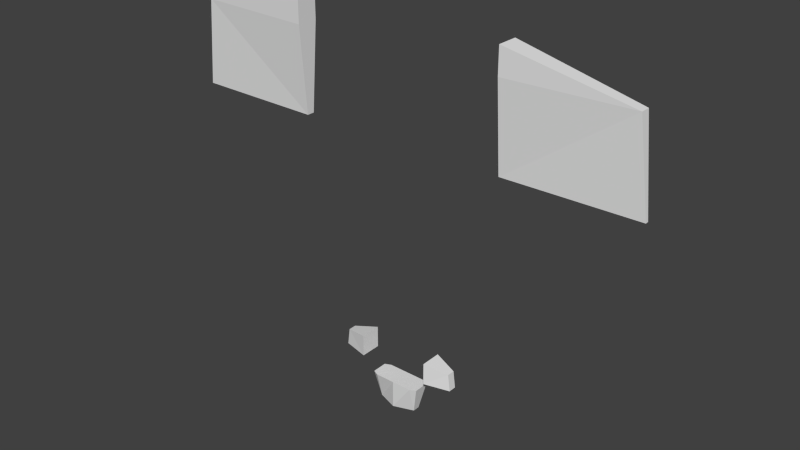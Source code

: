 # Source: wings.blend  (saved by Blender 2.65.0; exported with 4.5.12 LTS)
import bpy
from mathutils import Matrix  # noqa: F401  (used for matrix-valued properties, if any)

bpy.ops.wm.read_factory_settings(use_empty=True)
scene = bpy.context.scene
scene.name = 'Scene'

# ---- collections
col_collection_1 = bpy.data.collections.new('Collection 1'); scene.collection.children.link(col_collection_1)

# ---- world
world_world = bpy.data.worlds.new('World'); scene.world = world_world
world_world.color = (0.05088, 0.05088, 0.05088)
world_world.use_sun_shadow = False
world_world.sun_shadow_jitter_overblur = 0.0
world_world.cycles.sampling_method = 'MANUAL'
world_world.cycles.sample_map_resolution = 256

# ---- meshes
me_wings = bpy.data.meshes.new('wings')
me_wings.from_pydata([(2.5, -1.359, 3.427), (5.596, -1.31, 3.427), (2.5, -1.52, 5.464), (5.339, -1.383, 5.464), (2.5, -1.52, 6.076), (-2.501, -1.52, 6.076), (-5.34, -1.383, 5.464), (-2.501, -1.52, 5.464), (-5.596, -1.31, 3.427), (-2.501, -1.359, 3.427), (-0.871, -1.52, -1.973), (-1.48, -1.365, -1.973), (-0.871, -1.52, -1.572), (-1.43, -1.365, -1.572), (-0.871, -1.52, -1.452), (0.8698, -1.52, -1.458), (1.428, -1.365, -1.579), (0.8698, -1.52, -1.579), (1.479, -1.365, -1.98), (0.8698, -1.52, -1.98), (0.4756, -1.52, -2.318), (0.4756, -1.352, -2.975), (0.6169, -1.453, -2.318), (-0.6106, -1.453, -2.319), (-0.4692, -1.352, -2.976), (-0.4692, -1.52, -2.319), (0.002113, -1.398, -2.832), (0.002113, -1.142, -2.832), (-0.4692, -1.02, -2.319), (-0.4692, -1.188, -2.976), (-0.6106, -1.087, -2.319), (0.6169, -1.087, -2.318), (0.4756, -1.188, -2.975), (0.4756, -1.02, -2.318), (0.8698, -1.02, -1.98), (1.479, -1.175, -1.98), (0.8698, -1.02, -1.579), (1.428, -1.175, -1.579), (0.8698, -1.02, -1.458), (-0.871, -1.02, -1.452), (-1.43, -1.175, -1.572), (-0.871, -1.02, -1.572), (-1.48, -1.175, -1.973), (-0.871, -1.02, -1.973), (-2.501, -1.181, 3.427), (-5.596, -1.23, 3.427), (-2.501, -1.02, 5.464), (-5.34, -1.157, 5.464), (-2.501, -1.02, 6.076), (2.5, -1.02, 6.076), (5.339, -1.157, 5.464), (2.5, -1.02, 5.464), (5.596, -1.23, 3.427), (2.5, -1.181, 3.427), (0.002113, -1.02, -2.973), (0.002113, -1.02, -2.319), (0.002113, -1.521, -2.319), (0.002113, -1.521, -2.974)], [], [(2, 3, 4), (0, 1, 3), (0, 3, 2), (9, 6, 8), (9, 7, 6), (7, 5, 6), (12, 14, 13), (10, 13, 11), (10, 12, 13), (19, 18, 16), (19, 16, 17), (17, 16, 15), (20, 21, 22), (25, 23, 24), (2, 4, 49, 51), (25, 28, 30, 23), (20, 22, 31, 33), (19, 17, 36, 34), (1, 0, 53, 52), (8, 45, 44, 9), (13, 40, 42, 11), (0, 2, 51, 53), (7, 46, 48, 5), (16, 18, 35, 37), (4, 3, 50, 49), (11, 42, 43, 10), (9, 44, 46, 7), (26, 24, 29, 27), (18, 19, 34, 35), (14, 39, 40, 13), (10, 43, 41, 12), (23, 30, 29, 24), (21, 26, 27, 32), (3, 1, 52, 50), (5, 48, 47, 6), (17, 15, 38, 36), (22, 21, 32, 31), (15, 16, 37, 38), (6, 47, 45, 8), (12, 41, 39, 14), (49, 50, 51), (50, 52, 53), (51, 50, 53), (47, 44, 45), (46, 44, 47), (48, 46, 47), (39, 41, 40), (40, 43, 42), (41, 43, 40), (37, 35, 34), (36, 37, 34), (38, 37, 36), (31, 32, 33), (30, 28, 29), (27, 29, 54), (27, 54, 32), (28, 55, 54, 29), (32, 54, 55, 33), (24, 57, 56, 25), (24, 26, 57), (21, 57, 26), (20, 56, 57, 21), (25, 56, 55, 28), (20, 33, 55, 56)])
me_wings.use_remesh_preserve_volume = False
me_wings.use_remesh_preserve_attributes = False
me_wings.use_mirror_vertex_groups = False
me_wings.update()

# ---- objects
ob_wings = bpy.data.objects.new('wings', me_wings)

# ---- transforms, parenting, visibility, modifiers, constraints
ob_wings.location = (0.0, 0.0, 0.0)
ob_wings.lineart.crease_threshold = 0.0

# ---- collection membership
col_collection_1.objects.link(ob_wings)

# ---- scene / render settings (as saved in the file)
scene.frame_start = 1; scene.frame_end = 250; scene.frame_set(1)
scene.render.engine = 'BLENDER_EEVEE_NEXT'
scene.render.image_settings.color_mode = 'RGB'
scene.render.image_settings.compression = 90
scene.render.resolution_percentage = 50
scene.render.dither_intensity = 0.0
scene.render.bake_margin = 2
scene.render.bake_bias = 0.0
scene.cycles.use_denoising = False
scene.cycles.samples = 10
scene.cycles.sampling_pattern = 'TABULATED_SOBOL'
scene.cycles.light_sampling_threshold = 0.0
scene.cycles.use_adaptive_sampling = False
scene.cycles.use_light_tree = False
scene.cycles.blur_glossy = 0.0
scene.cycles.volume_bounces = 1
scene.cycles.pixel_filter_type = 'GAUSSIAN'
scene.cycles.sample_clamp_indirect = 0.0
scene.view_settings.view_transform = 'Standard'
bpy.context.view_layer.update()

# ---- added for rendering (the .blend has no active camera and no usable light): camera, sun
cam_auto = bpy.data.cameras.new('AutoCamera')
cam_auto.lens = 50.0
cam_auto.sensor_width = 36.0
cam_auto.clip_end = 1000.0
ob_auto_camera = bpy.data.objects.new('AutoCamera', cam_auto)
scene.collection.objects.link(ob_auto_camera)
ob_auto_camera.location = (13.3253, -17.2612, 12.2102)
ob_auto_camera.rotation_euler = (1.09748, -7.21219e-08, 0.694738)
scene.camera = ob_auto_camera
light_auto_sun = bpy.data.lights.new('AutoSun', 'SUN')
light_auto_sun.energy = 3.0
light_auto_sun.angle = 0.0523599
ob_auto_sun = bpy.data.objects.new('AutoSun', light_auto_sun)
scene.collection.objects.link(ob_auto_sun)
ob_auto_sun.rotation_euler = (0.872665, 0.174533, 0.523599)
bpy.context.view_layer.update()
